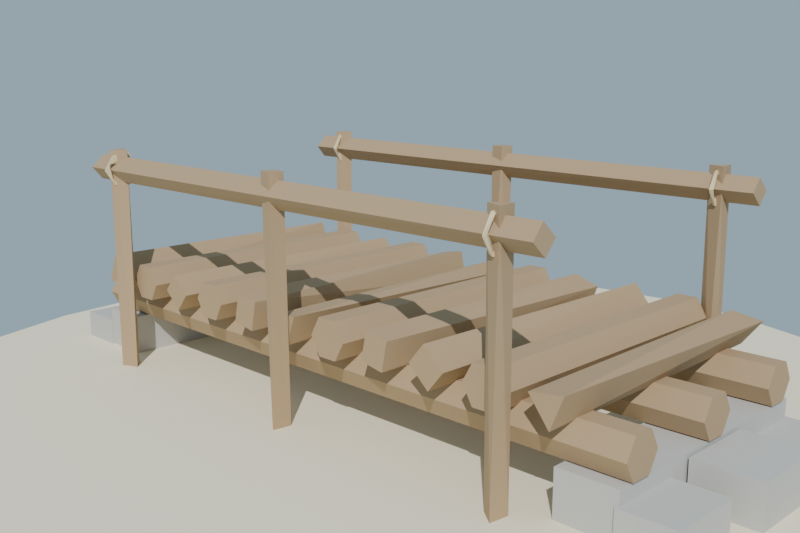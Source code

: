 # Source: puente_troncos_lowpoly_baja.blend  (saved by Blender 4.2.68; exported with 4.5.12 LTS)
import bpy
from mathutils import Matrix  # noqa: F401  (used for matrix-valued properties, if any)

bpy.ops.wm.read_factory_settings(use_empty=True)
scene = bpy.context.scene
scene.name = 'Scene'

# ---- collections
col_collection = bpy.data.collections.new('Collection'); scene.collection.children.link(col_collection)

# ---- materials (node trees are filled in below, after node groups)
mat_mat_piedra_puente = bpy.data.materials.new('MAT_Piedra_Puente')
mat_mat_madera_puente = bpy.data.materials.new('MAT_Madera_Puente')
mat_mat_cuerda_puente = bpy.data.materials.new('MAT_Cuerda_Puente')
mat_mat_arena_isla = bpy.data.materials.new('MAT_Arena_Isla')

# ---- material node trees
mat_mat_piedra_puente.use_nodes = True; mat_mat_piedra_puente.node_tree.nodes.clear()
_N = mat_mat_piedra_puente.node_tree.nodes; _L = mat_mat_piedra_puente.node_tree.links
n0 = _N.new('ShaderNodeBsdfPrincipled'); n0.name = 'Principled BSDF'; n0.location = (10, 300)
n0.inputs[0].default_value = (0.53, 0.52, 0.49, 1.0)
n0.inputs[2].default_value = 0.95
n0.inputs[13].default_value = 0.2
n1 = _N.new('ShaderNodeOutputMaterial'); n1.name = 'Material Output'; n1.location = (300, 300)
_L.new(n0.outputs[0], n1.inputs[0])
n1.is_active_output = True
mat_mat_madera_puente.use_nodes = True; mat_mat_madera_puente.node_tree.nodes.clear()
_N = mat_mat_madera_puente.node_tree.nodes; _L = mat_mat_madera_puente.node_tree.links
n0 = _N.new('ShaderNodeBsdfPrincipled'); n0.name = 'Principled BSDF'; n0.location = (10, 300)
n0.inputs[0].default_value = (0.44, 0.31, 0.18, 1.0)
n0.inputs[2].default_value = 0.88
n0.inputs[13].default_value = 0.2
n1 = _N.new('ShaderNodeOutputMaterial'); n1.name = 'Material Output'; n1.location = (300, 300)
_L.new(n0.outputs[0], n1.inputs[0])
n1.is_active_output = True
mat_mat_cuerda_puente.use_nodes = True; mat_mat_cuerda_puente.node_tree.nodes.clear()
_N = mat_mat_cuerda_puente.node_tree.nodes; _L = mat_mat_cuerda_puente.node_tree.links
n0 = _N.new('ShaderNodeBsdfPrincipled'); n0.name = 'Principled BSDF'; n0.location = (10, 300)
n0.inputs[0].default_value = (0.74, 0.61, 0.38, 1.0)
n0.inputs[2].default_value = 0.96
n0.inputs[13].default_value = 0.2
n1 = _N.new('ShaderNodeOutputMaterial'); n1.name = 'Material Output'; n1.location = (300, 300)
_L.new(n0.outputs[0], n1.inputs[0])
n1.is_active_output = True
mat_mat_arena_isla.use_nodes = True; mat_mat_arena_isla.node_tree.nodes.clear()
_N = mat_mat_arena_isla.node_tree.nodes; _L = mat_mat_arena_isla.node_tree.links
n0 = _N.new('ShaderNodeBsdfPrincipled'); n0.name = 'Principled BSDF'; n0.location = (10, 300)
n0.inputs[0].default_value = (0.92, 0.84, 0.63, 1.0)
n0.inputs[2].default_value = 1.0
n0.inputs[13].default_value = 0.2
n1 = _N.new('ShaderNodeOutputMaterial'); n1.name = 'Material Output'; n1.location = (300, 300)
_L.new(n0.outputs[0], n1.inputs[0])
n1.is_active_output = True

# ---- world
world_mundo = bpy.data.worlds.new('Mundo'); scene.world = world_mundo
world_mundo.use_nodes = True; world_mundo.node_tree.nodes.clear()
_N = world_mundo.node_tree.nodes; _L = world_mundo.node_tree.links
n0 = _N.new('ShaderNodeBackground'); n0.name = 'Background'; n0.location = (10, 300)
n0.inputs[0].default_value = (0.58, 0.79, 0.95, 1.0)
n0.inputs[1].default_value = 0.55
n1 = _N.new('ShaderNodeOutputWorld'); n1.name = 'World Output'; n1.location = (300, 300)
_L.new(n0.outputs[0], n1.inputs[0])
n1.is_active_output = True

# ---- cameras
cam_camera = bpy.data.cameras.new('Camera')
cam_camera.lens = 45.0

# ---- lights
light_sol = bpy.data.lights.new('SOL', 'SUN')
light_sol.energy = 3.4

# ---- meshes
me_sm_puente_m_piedra_puente_madera_puente_cuerda_puente_001 = bpy.data.meshes.new('SM_Puente_M_Piedra_Puente_Madera_Puente_Cuerda_Puente.001')
me_sm_puente_m_piedra_puente_madera_puente_cuerda_puente_001.from_pydata([(-1.35, -0.51, 0.045), (-1.13, -0.51, 0.045), (-1.35, 0.51, 0.045), (-1.13, 0.51, 0.045), (-1.35, -0.51, 0.225), (-1.13, -0.51, 0.225), (-1.35, 0.51, 0.225), (-1.13, 0.51, 0.225), (-1.54, -0.52, 0.045), (-1.34, -0.52, 0.045), (-1.54, -0.24, 0.045), (-1.34, -0.24, 0.045), (-1.54, -0.52, 0.175), (-1.34, -0.52, 0.175), (-1.54, -0.24, 0.175), (-1.34, -0.24, 0.175), (-1.6, -0.16, 0.045), (-1.36, -0.16, 0.045), (-1.6, 0.16, 0.045), (-1.36, 0.16, 0.045), (-1.6, -0.16, 0.215), (-1.36, -0.16, 0.215), (-1.6, 0.16, 0.215), (-1.36, 0.16, 0.215), (-1.51, 0.28, 0.045), (-1.33, 0.28, 0.045), (-1.51, 0.52, 0.045), (-1.33, 0.52, 0.045), (-1.51, 0.28, 0.155), (-1.33, 0.28, 0.155), (-1.51, 0.52, 0.155), (-1.33, 0.52, 0.155), (1.13, -0.51, 0.045), (1.35, -0.51, 0.045), (1.13, 0.51, 0.045), (1.35, 0.51, 0.045), (1.13, -0.51, 0.225), (1.35, -0.51, 0.225), (1.13, 0.51, 0.225), (1.35, 0.51, 0.225), (1.34, -0.52, 0.045), (1.54, -0.52, 0.045), (1.34, -0.24, 0.045), (1.54, -0.24, 0.045), (1.34, -0.52, 0.175), (1.54, -0.52, 0.175), (1.34, -0.24, 0.175), (1.54, -0.24, 0.175), (1.36, -0.16, 0.045), (1.6, -0.16, 0.045), (1.36, 0.16, 0.045), (1.6, 0.16, 0.045), (1.36, -0.16, 0.215), (1.6, -0.16, 0.215), (1.36, 0.16, 0.215), (1.6, 0.16, 0.215), (1.33, 0.28, 0.045), (1.51, 0.28, 0.045), (1.33, 0.52, 0.045), (1.51, 0.52, 0.045), (1.33, 0.28, 0.155), (1.51, 0.28, 0.155), (1.33, 0.52, 0.155), (1.51, 0.52, 0.155), (-1.36, -0.5, 0.3), (-1.36, -0.46, 0.2307), (-1.36, -0.38, 0.2307), (-1.36, -0.34, 0.3), (-1.36, -0.38, 0.3693), (-1.36, -0.46, 0.3693), (1.36, -0.5, 0.3), (1.36, -0.46, 0.2307), (1.36, -0.38, 0.2307), (1.36, -0.34, 0.3), (1.36, -0.38, 0.3693), (1.36, -0.46, 0.3693), (-1.36, -0.08, 0.3), (-1.36, -0.04, 0.2307), (-1.36, 0.04, 0.2307), (-1.36, 0.08, 0.3), (-1.36, 0.04, 0.3693), (-1.36, -0.04, 0.3693), (1.36, -0.08, 0.3), (1.36, -0.04, 0.2307), (1.36, 0.04, 0.2307), (1.36, 0.08, 0.3), (1.36, 0.04, 0.3693), (1.36, -0.04, 0.3693), (-1.36, 0.34, 0.3), (-1.36, 0.38, 0.2307), (-1.36, 0.46, 0.2307), (-1.36, 0.5, 0.3), (-1.36, 0.46, 0.3693), (-1.36, 0.38, 0.3693), (1.36, 0.34, 0.3), (1.36, 0.38, 0.2307), (1.36, 0.46, 0.2307), (1.36, 0.5, 0.3), (1.36, 0.46, 0.3693), (1.36, 0.38, 0.3693), (-1.078, -0.58, 0.4055), (-1.211, -0.58, 0.3878), (-1.16, -0.58, 0.5118), (-1.089, 0.58, 0.3878), (-1.222, 0.58, 0.4055), (-1.14, 0.58, 0.5118), (-0.8405, -0.58, 0.4294), (-0.8803, -0.58, 0.3605), (-0.9597, -0.58, 0.3605), (-0.9995, -0.58, 0.4294), (-0.9597, -0.58, 0.4982), (-0.8803, -0.58, 0.4982), (-0.8405, 0.58, 0.4294), (-0.8803, 0.58, 0.3605), (-0.9597, 0.58, 0.3605), (-0.9995, 0.58, 0.4294), (-0.9597, 0.58, 0.4982), (-0.8803, 0.58, 0.4982), (-0.621, -0.58, 0.4252), (-0.6806, -0.58, 0.3545), (-0.759, -0.58, 0.4252), (-0.6994, -0.58, 0.4958), (-0.621, 0.58, 0.4252), (-0.6994, 0.58, 0.3545), (-0.759, 0.58, 0.4252), (-0.6806, 0.58, 0.4958), (-0.3815, -0.58, 0.4319), (-0.4208, -0.58, 0.3639), (-0.4992, -0.58, 0.3639), (-0.5385, -0.58, 0.4319), (-0.4992, -0.58, 0.4998), (-0.4208, -0.58, 0.4998), (-0.3815, 0.58, 0.4319), (-0.4208, 0.58, 0.3639), (-0.4992, 0.58, 0.3639), (-0.5385, 0.58, 0.4319), (-0.4992, 0.58, 0.4998), (-0.4208, 0.58, 0.4998), (-0.1675, -0.58, 0.4824), (-0.1918, -0.58, 0.3682), (-0.2925, -0.58, 0.3863), (-0.2682, -0.58, 0.5005), (-0.1675, 0.58, 0.3863), (-0.2682, 0.58, 0.3682), (-0.2925, 0.58, 0.4824), (-0.1918, 0.58, 0.5005), (0.05707, -0.58, 0.4709), (0.009511, -0.58, 0.3556), (-0.06658, -0.58, 0.4544), (-0.009511, 0.58, 0.3556), (-0.05707, 0.58, 0.4709), (0.06658, 0.58, 0.4544), (0.3107, -0.58, 0.4264), (0.2703, -0.58, 0.3566), (0.1897, -0.58, 0.3566), (0.1493, -0.58, 0.4264), (0.1897, -0.58, 0.4963), (0.2703, -0.58, 0.4963), (0.3107, 0.58, 0.4264), (0.2703, 0.58, 0.3566), (0.1897, 0.58, 0.3566), (0.1493, 0.58, 0.4264), (0.1897, 0.58, 0.4963), (0.2703, 0.58, 0.4963), (0.5195, -0.58, 0.4797), (0.4964, -0.58, 0.371), (0.4005, -0.58, 0.3881), (0.4236, -0.58, 0.4969), (0.4964, 0.58, 0.371), (0.3906, 0.58, 0.4053), (0.4236, 0.58, 0.4969), (0.5294, 0.58, 0.4626), (0.7624, -0.58, 0.4326), (0.6999, -0.58, 0.3585), (0.6176, -0.58, 0.4326), (0.6801, -0.58, 0.5067), (0.7624, 0.58, 0.4326), (0.6801, 0.58, 0.3585), (0.6176, 0.58, 0.4326), (0.6999, 0.58, 0.5067), (1.001, -0.58, 0.4254), (0.9604, -0.58, 0.3555), (0.8796, -0.58, 0.3555), (0.8392, -0.58, 0.4254), (0.8796, -0.58, 0.4954), (0.9604, -0.58, 0.4954), (1.001, 0.58, 0.4254), (0.9604, 0.58, 0.3555), (0.8796, 0.58, 0.3555), (0.8392, 0.58, 0.4254), (0.8796, 0.58, 0.4954), (0.9604, 0.58, 0.4954), (1.207, -0.58, 0.4727), (1.16, -0.58, 0.3571), (1.083, -0.58, 0.4561), (1.14, 0.58, 0.3571), (1.093, 0.58, 0.4727), (1.217, 0.58, 0.4561), (-1.017, -0.5749, 0.045), (-1.026, -0.6494, 0.045), (-0.957, -0.6207, 0.045), (-1.026, -0.5806, 0.98), (-1.017, -0.6551, 0.98), (-0.957, -0.6093, 0.98), (-1.017, 0.6551, 0.045), (-1.026, 0.5806, 0.045), (-0.957, 0.6093, 0.045), (-1.026, 0.6494, 0.98), (-1.017, 0.5749, 0.98), (-0.957, 0.6207, 0.98), (0.02645, -0.5806, 0.045), (-0.04299, -0.6093, 0.045), (0.01653, -0.6551, 0.045), (-0.02645, -0.5806, 0.98), (-0.03637, -0.636, 0.98), (0.02645, -0.6494, 0.98), (0.03637, -0.594, 0.98), (-0.01653, 0.6551, 0.045), (-0.02645, 0.5806, 0.045), (0.04299, 0.6093, 0.045), (-0.02645, 0.6494, 0.98), (-0.03637, 0.594, 0.98), (0.02645, 0.5806, 0.98), (0.03637, 0.636, 0.98), (1.026, -0.5806, 0.045), (0.957, -0.6093, 0.045), (1.017, -0.6551, 0.045), (0.957, -0.6207, 0.98), (1.026, -0.6494, 0.98), (1.017, -0.5749, 0.98), (1.026, 0.6494, 0.045), (0.957, 0.6207, 0.045), (1.017, 0.5749, 0.045), (0.957, 0.6093, 0.98), (1.026, 0.5806, 0.98), (1.017, 0.6551, 0.98), (-1.15, -0.665, 0.9), (-1.15, -0.6218, 0.8488), (-1.15, -0.565, 0.9), (-1.15, -0.6082, 0.9512), (1.15, -0.665, 0.9), (1.15, -0.6082, 0.8488), (1.15, -0.565, 0.9), (1.15, -0.6218, 0.9512), (-1.15, 0.565, 0.9), (-1.15, 0.6082, 0.8488), (-1.15, 0.665, 0.9), (-1.15, 0.6218, 0.9512), (1.15, 0.565, 0.9), (1.15, 0.6218, 0.8488), (1.15, 0.665, 0.9), (1.15, 0.6082, 0.9512), (-1.0, -0.691, 0.9), (-1.006, -0.6769, 0.8987), (-0.9967, -0.6513, 0.8371), (-1.0, -0.643, 0.8515), (-1.01, -0.648, 0.8428), (-1.0, -0.577, 0.8342), (-0.9959, -0.5839, 0.8486), (-1.01, -0.582, 0.8428), (-0.99, -0.549, 0.9), (-1.005, -0.544, 0.9), (-1.0, -0.577, 0.9658), (-0.9941, -0.5851, 0.9543), (-1.004, -0.5601, 0.9325), (-0.9941, -0.6511, 0.96), (-0.9909, -0.6754, 0.9236), (-1.01, -0.648, 0.9572), (-1.005, 0.544, 0.9), (-0.99, 0.549, 0.9), (-0.9959, 0.5801, 0.8371), (-1.002, 0.5621, 0.8734), (-1.01, 0.582, 0.8428), (-1.0, 0.653, 0.8342), (-1.006, 0.6449, 0.8457), (-0.9923, 0.6774, 0.8686), (-1.006, 0.6851, 0.9013), (-1.0, 0.653, 0.9658), (-0.9941, 0.6449, 0.9543), (-1.007, 0.6666, 0.9363), (-1.0, 0.577, 0.9658), (-0.9959, 0.5839, 0.9514), (-1.01, 0.582, 0.9572), (1.0, -0.691, 0.9), (1.004, -0.6751, 0.9013), (0.9953, -0.668, 0.9318), (1.004, -0.6499, 0.8371), (1.0, -0.643, 0.8515), (0.99, -0.648, 0.8428), (1.0, -0.577, 0.8342), (1.004, -0.5839, 0.8486), (0.99, -0.582, 0.8428), (1.01, -0.549, 0.9), (0.995, -0.544, 0.9), (1.0, -0.577, 0.9658), (1.006, -0.5851, 0.9543), (0.9973, -0.5617, 0.9312), (1.01, -0.648, 0.9572), (0.9959, -0.6499, 0.9629), (0.995, 0.544, 0.9), (1.01, 0.549, 0.9), (1.004, 0.5801, 0.8371), (0.9981, 0.5621, 0.8734), (0.99, 0.582, 0.8428), (1.0, 0.653, 0.8342), (1.01, 0.648, 0.8428), (0.9933, 0.6463, 0.8457), (1.0, 0.691, 0.9), (1.012, 0.6701, 0.9377), (0.9953, 0.6715, 0.9212), (0.9941, 0.6511, 0.96), (1.0, 0.577, 0.9658), (1.004, 0.5839, 0.9514), (0.99, 0.582, 0.9572)], [], [(101, 100, 102), (122, 118, 119, 123), (139, 142, 138), (141, 144, 140), (146, 148, 147), (151, 149, 150), (192, 194, 193), (197, 195, 196), (200, 199, 198), (201, 202, 203), (206, 205, 204), (207, 208, 209), (211, 213, 210), (219, 222, 218), (224, 226, 225), (229, 227, 228), (230, 232, 231), (235, 233, 234), (240, 236, 237, 241), (248, 244, 245, 249), (254, 266, 252), (258, 255, 254), (259, 261, 257), (260, 263, 264), (265, 263, 262), (266, 264, 263), (253, 267, 266), (270, 269, 268), (271, 272, 268), (275, 271, 270), (274, 272, 271), (1, 0, 2, 3), (275, 279, 274), (276, 273, 274), (275, 278, 279), (282, 268, 280), (283, 286, 284), (290, 287, 286), (291, 293, 289), (295, 296, 292), (285, 296, 295), (298, 294, 296), (297, 284, 285), (301, 300, 299), (302, 303, 299), (306, 303, 302), (310, 307, 309), (312, 309, 308), (313, 299, 311), (6, 4, 5, 7), (4, 0, 1, 5), (3, 2, 6, 7), (2, 0, 4, 6), (5, 1, 3, 7), (9, 8, 10, 11), (14, 12, 13, 15), (12, 8, 9, 13), (11, 10, 14, 15), (10, 8, 12, 14), (13, 9, 11, 15), (17, 16, 18, 19), (22, 20, 21, 23), (20, 16, 17, 21), (19, 18, 22, 23), (18, 16, 20, 22), (21, 17, 19, 23), (25, 24, 26, 27), (30, 28, 29, 31), (28, 24, 25, 29), (27, 26, 30, 31), (26, 24, 28, 30), (29, 25, 27, 31), (33, 32, 34, 35), (38, 36, 37, 39), (36, 32, 33, 37), (35, 34, 38, 39), (34, 32, 36, 38), (37, 33, 35, 39), (41, 40, 42, 43), (46, 44, 45, 47), (44, 40, 41, 45), (43, 42, 46, 47), (42, 40, 44, 46), (45, 41, 43, 47), (49, 48, 50, 51), (54, 52, 53, 55), (52, 48, 49, 53), (51, 50, 54, 55), (50, 48, 52, 54), (53, 49, 51, 55), (57, 56, 58, 59), (62, 60, 61, 63), (60, 56, 57, 61), (59, 58, 62, 63), (58, 56, 60, 62), (61, 57, 59, 63), (69, 68, 67, 66, 65, 64), (72, 73, 74, 75, 70, 71), (70, 64, 65, 71), (71, 65, 66, 72), (72, 66, 67, 73), (73, 67, 68, 74), (74, 68, 69, 75), (75, 69, 64, 70), (77, 76, 81, 80, 79, 78), (86, 87, 82, 83, 84, 85), (82, 76, 77, 83), (83, 77, 78, 84), (84, 78, 79, 85), (85, 79, 80, 86), (86, 80, 81, 87), (87, 81, 76, 82), (93, 92, 91, 90, 89, 88), (96, 97, 98, 99, 94, 95), (94, 88, 89, 95), (95, 89, 90, 96), (96, 90, 91, 97), (97, 91, 92, 98), (98, 92, 93, 99), (99, 93, 88, 94), (103, 100, 101, 104), (105, 103, 104), (104, 101, 102, 105), (105, 102, 100, 103), (109, 108, 107, 106, 111, 110), (112, 106, 107, 113), (114, 115, 116, 117, 112, 113), (113, 107, 108, 114), (114, 108, 109, 115), (115, 109, 110, 116), (116, 110, 111, 117), (117, 111, 106, 112), (119, 118, 121, 120), (125, 122, 123, 124), (123, 119, 120, 124), (124, 120, 121, 125), (125, 121, 118, 122), (129, 128, 127, 126, 131, 130), (132, 126, 127, 133), (134, 135, 136, 137, 132, 133), (133, 127, 128, 134), (134, 128, 129, 135), (135, 129, 130, 136), (136, 130, 131, 137), (137, 131, 126, 132), (140, 139, 138, 141), (142, 143, 144, 145), (142, 139, 140, 143), (144, 141, 138, 145), (140, 144, 143), (151, 146, 147, 149), (138, 142, 145), (149, 147, 148, 150), (150, 148, 146, 151), (153, 152, 157, 156, 155, 154), (162, 163, 158, 159, 160, 161), (158, 152, 153, 159), (159, 153, 154, 160), (160, 154, 155, 161), (161, 155, 156, 162), (162, 156, 157, 163), (163, 157, 152, 158), (166, 165, 164, 167), (169, 170, 171, 168), (171, 164, 165, 168), (168, 165, 166, 169), (169, 166, 167, 170), (170, 167, 164, 171), (172, 175, 174, 173), (178, 179, 176, 177), (176, 172, 173, 177), (177, 173, 174, 178), (178, 174, 175, 179), (179, 175, 172, 176), (181, 180, 185, 184, 183, 182), (188, 189, 190, 191, 186, 187), (186, 180, 181, 187), (187, 181, 182, 188), (188, 182, 183, 189), (189, 183, 184, 190), (190, 184, 185, 191), (191, 185, 180, 186), (197, 192, 193, 195), (195, 193, 194, 196), (196, 194, 192, 197), (201, 198, 199, 202), (202, 199, 200, 203), (203, 200, 198, 201), (207, 204, 205, 208), (208, 205, 206, 209), (209, 206, 204, 207), (215, 216, 213, 214), (211, 210, 212), (214, 211, 212, 215), (211, 214, 213), (215, 212, 210, 216), (222, 223, 220, 221), (210, 213, 216), (217, 219, 218), (220, 217, 218, 221), (223, 219, 217, 220), (218, 222, 221), (219, 223, 222), (229, 224, 225, 227), (227, 225, 226, 228), (228, 226, 224, 229), (235, 230, 231, 233), (233, 231, 232, 234), (234, 232, 230, 235), (237, 236, 239, 238), (243, 240, 241, 242), (241, 237, 238, 242), (242, 238, 239, 243), (243, 239, 236, 240), (245, 244, 247, 246), (251, 248, 249, 250), (249, 245, 246, 250), (250, 246, 247, 251), (251, 247, 244, 248), (255, 253, 266, 254), (254, 252, 253, 256), (255, 256, 253), (256, 255, 258, 259), (257, 258, 254), (254, 256, 259, 257), (260, 258, 257, 261), (259, 258, 264, 261), (258, 260, 264), (260, 261, 262, 263), (262, 264, 267, 265), (264, 262, 261), (265, 266, 263), (266, 267, 264), (252, 265, 267, 253), (265, 252, 266), (270, 272, 274, 273), (269, 270, 271), (272, 270, 268), (273, 275, 270), (275, 274, 271), (275, 276, 277, 278), (273, 276, 275), (274, 279, 276), (278, 277, 280, 281), (279, 277, 276), (279, 278, 281, 282), (277, 279, 282, 280), (269, 281, 280, 268), (282, 281, 271, 268), (281, 269, 271), (288, 285, 284, 287), (284, 286, 287), (283, 285, 288, 286), (288, 287, 290, 291), (289, 290, 286), (286, 288, 291, 289), (292, 290, 289, 293), (291, 290, 296, 293), (290, 292, 296), (292, 293, 294, 295), (295, 294, 298, 297), (296, 294, 293), (297, 298, 283, 284), (297, 285, 295), (285, 298, 296), (302, 301, 305, 306), (298, 285, 283), (300, 301, 302), (303, 301, 299), (304, 305, 301), (301, 303, 306, 304), (305, 304, 307, 308), (309, 306, 305, 308), (307, 304, 306, 309), (308, 310, 311, 312), (307, 310, 308), (310, 309, 312, 313), (300, 312, 311, 299), (313, 311, 310), (313, 312, 302, 299), (312, 300, 302)])
me_sm_puente_m_piedra_puente_madera_puente_cuerda_puente_001.polygons.foreach_set('material_index', [1, 1, 1, 1, 1, 1, 1, 1, 1, 1, 1, 1, 1, 1, 1, 1, 1, 1, 1, 1, 2, 2, 2, 2, 2, 2, 2, 2, 2, 2, 2, 0, 2, 2, 2, 2, 2, 2, 2, 2, 2, 2, 2, 2, 2, 2, 2, 2, 2, 0, 0, 0, 0, 0, 0, 0, 0, 0, 0, 0, 0, 0, 0, 0, 0, 0, 0, 0, 0, 0, 0, 0, 0, 0, 0, 0, 0, 0, 0, 0, 0, 0, 0, 0, 0, 0, 0, 0, 0, 0, 0, 0, 0, 0, 0, 0, 1, 1, 1, 1, 1, 1, 1, 1, 1, 1, 1, 1, 1, 1, 1, 1, 1, 1, 1, 1, 1, 1, 1, 1, 1, 1, 1, 1, 1, 1, 1, 1, 1, 1, 1, 1, 1, 1, 1, 1, 1, 1, 1, 1, 1, 1, 1, 1, 1, 1, 1, 1, 1, 1, 1, 1, 1, 1, 1, 1, 1, 1, 1, 1, 1, 1, 1, 1, 1, 1, 1, 1, 1, 1, 1, 1, 1, 1, 1, 1, 1, 1, 1, 1, 1, 1, 1, 1, 1, 1, 1, 1, 1, 1, 1, 1, 1, 1, 1, 1, 1, 1, 1, 1, 1, 1, 1, 1, 1, 1, 1, 1, 1, 1, 1, 1, 1, 1, 1, 1, 1, 1, 1, 2, 2, 2, 2, 2, 2, 2, 2, 2, 2, 2, 2, 2, 2, 2, 2, 2, 2, 2, 2, 2, 2, 2, 2, 2, 2, 2, 2, 2, 2, 2, 2, 2, 2, 2, 2, 2, 2, 2, 2, 2, 2, 2, 2, 2, 2, 2, 2, 2, 2, 2, 2, 2, 2, 2, 2, 2, 2, 2, 2, 2, 2])
me_sm_puente_m_piedra_puente_madera_puente_cuerda_puente_001.materials.append(mat_mat_piedra_puente)
me_sm_puente_m_piedra_puente_madera_puente_cuerda_puente_001.materials.append(mat_mat_madera_puente)
me_sm_puente_m_piedra_puente_madera_puente_cuerda_puente_001.materials.append(mat_mat_cuerda_puente)
me_sm_puente_m_piedra_puente_madera_puente_cuerda_puente_001.update()
me_cylinder = bpy.data.meshes.new('Cylinder')
me_cylinder.from_pydata([(0.0, 2.0, -0.12), (0.0, 2.0, 0.12), (0.445, 1.95, -0.12), (0.445, 1.95, 0.12), (0.8678, 1.802, -0.12), (0.8678, 1.802, 0.12), (1.247, 1.564, -0.12), (1.247, 1.564, 0.12), (1.564, 1.247, -0.12), (1.564, 1.247, 0.12), (1.802, 0.8678, -0.12), (1.802, 0.8678, 0.12), (1.95, 0.445, -0.12), (1.95, 0.445, 0.12), (2.0, 0.0, -0.12), (2.0, 0.0, 0.12), (1.95, -0.445, -0.12), (1.95, -0.445, 0.12), (1.802, -0.8678, -0.12), (1.802, -0.8678, 0.12), (1.564, -1.247, -0.12), (1.564, -1.247, 0.12), (1.247, -1.564, -0.12), (1.247, -1.564, 0.12), (0.8678, -1.802, -0.12), (0.8678, -1.802, 0.12), (0.445, -1.95, -0.12), (0.445, -1.95, 0.12), (0.0, -2.0, -0.12), (0.0, -2.0, 0.12), (-0.445, -1.95, -0.12), (-0.445, -1.95, 0.12), (-0.8678, -1.802, -0.12), (-0.8678, -1.802, 0.12), (-1.247, -1.564, -0.12), (-1.247, -1.564, 0.12), (-1.564, -1.247, -0.12), (-1.564, -1.247, 0.12), (-1.802, -0.8678, -0.12), (-1.802, -0.8678, 0.12), (-1.95, -0.445, -0.12), (-1.95, -0.445, 0.12), (-2.0, 0.0, -0.12), (-2.0, 0.0, 0.12), (-1.95, 0.445, -0.12), (-1.95, 0.445, 0.12), (-1.802, 0.8678, -0.12), (-1.802, 0.8678, 0.12), (-1.564, 1.247, -0.12), (-1.564, 1.247, 0.12), (-1.247, 1.564, -0.12), (-1.247, 1.564, 0.12), (-0.8678, 1.802, -0.12), (-0.8678, 1.802, 0.12), (-0.445, 1.95, -0.12), (-0.445, 1.95, 0.12)], [], [(0, 1, 3, 2), (2, 3, 5, 4), (4, 5, 7, 6), (6, 7, 9, 8), (8, 9, 11, 10), (10, 11, 13, 12), (12, 13, 15, 14), (14, 15, 17, 16), (16, 17, 19, 18), (18, 19, 21, 20), (20, 21, 23, 22), (22, 23, 25, 24), (24, 25, 27, 26), (26, 27, 29, 28), (28, 29, 31, 30), (30, 31, 33, 32), (32, 33, 35, 34), (34, 35, 37, 36), (36, 37, 39, 38), (38, 39, 41, 40), (40, 41, 43, 42), (42, 43, 45, 44), (44, 45, 47, 46), (46, 47, 49, 48), (48, 49, 51, 50), (50, 51, 53, 52), (3, 1, 55, 53, 51, 49, 47, 45, 43, 41, 39, 37, 35, 33, 31, 29, 27, 25, 23, 21, 19, 17, 15, 13, 11, 9, 7, 5), (52, 53, 55, 54), (54, 55, 1, 0), (0, 2, 4, 6, 8, 10, 12, 14, 16, 18, 20, 22, 24, 26, 28, 30, 32, 34, 36, 38, 40, 42, 44, 46, 48, 50, 52, 54)])
_uv = me_cylinder.uv_layers.new(name='UVMap')
_uv.uv.foreach_set('vector', [1.0, 0.5, 1.0, 1.0, 0.9643, 1.0, 0.9643, 0.5, 0.9643, 0.5, 0.9643, 1.0, 0.9286, 1.0, 0.9286, 0.5, 0.9286, 0.5, 0.9286, 1.0, 0.8929, 1.0, 0.8929, 0.5, 0.8929, 0.5, 0.8929, 1.0, 0.8571, 1.0, 0.8571, 0.5, 0.8571, 0.5, 0.8571, 1.0, 0.8214, 1.0, 0.8214, 0.5, 0.8214, 0.5, 0.8214, 1.0, 0.7857, 1.0, 0.7857, 0.5, 0.7857, 0.5, 0.7857, 1.0, 0.75, 1.0, 0.75, 0.5, 0.75, 0.5, 0.75, 1.0, 0.7143, 1.0, 0.7143, 0.5, 0.7143, 0.5, 0.7143, 1.0, 0.6786, 1.0, 0.6786, 0.5, 0.6786, 0.5, 0.6786, 1.0, 0.6429, 1.0, 0.6429, 0.5, 0.6429, 0.5, 0.6429, 1.0, 0.6071, 1.0, 0.6071, 0.5, 0.6071, 0.5, 0.6071, 1.0, 0.5714, 1.0, 0.5714, 0.5, 0.5714, 0.5, 0.5714, 1.0, 0.5357, 1.0, 0.5357, 0.5, 0.5357, 0.5, 0.5357, 1.0, 0.5, 1.0, 0.5, 0.5, 0.5, 0.5, 0.5, 1.0, 0.4643, 1.0, 0.4643, 0.5, 0.4643, 0.5, 0.4643, 1.0, 0.4286, 1.0, 0.4286, 0.5, 0.4286, 0.5, 0.4286, 1.0, 0.3929, 1.0, 0.3929, 0.5, 0.3929, 0.5, 0.3929, 1.0, 0.3571, 1.0, 0.3571, 0.5, 0.3571, 0.5, 0.3571, 1.0, 0.3214, 1.0, 0.3214, 0.5, 0.3214, 0.5, 0.3214, 1.0, 0.2857, 1.0, 0.2857, 0.5, 0.2857, 0.5, 0.2857, 1.0, 0.25, 1.0, 0.25, 0.5, 0.25, 0.5, 0.25, 1.0, 0.2143, 1.0, 0.2143, 0.5, 0.2143, 0.5, 0.2143, 1.0, 0.1786, 1.0, 0.1786, 0.5, 0.1786, 0.5, 0.1786, 1.0, 0.1429, 1.0, 0.1429, 0.5, 0.1429, 0.5, 0.1429, 1.0, 0.1071, 1.0, 0.1071, 0.5, 0.1071, 0.5, 0.1071, 1.0, 0.07143, 1.0, 0.07143, 0.5, 0.3034, 0.484, 0.25, 0.49, 0.1966, 0.484, 0.1459, 0.4662, 0.1004, 0.4376, 0.06236, 0.3996, 0.03377, 0.3541, 0.01602, 0.3034, 0.01, 0.25, 0.01602, 0.1966, 0.03377, 0.1459, 0.06236, 0.1004, 0.1004, 0.06236, 0.1459, 0.03377, 0.1966, 0.01602, 0.25, 0.01, 0.3034, 0.01602, 0.3541, 0.03377, 0.3996, 0.06236, 0.4376, 0.1004, 0.4662, 0.1459, 0.484, 0.1966, 0.49, 0.25, 0.484, 0.3034, 0.4662, 0.3541, 0.4376, 0.3996, 0.3996, 0.4376, 0.3541, 0.4662, 0.07143, 0.5, 0.07143, 1.0, 0.03571, 1.0, 0.03571, 0.5, 0.03571, 0.5, 0.03571, 1.0, 1.565e-07, 1.0, 1.565e-07, 0.5, 0.75, 0.49, 0.8034, 0.484, 0.8541, 0.4662, 0.8996, 0.4376, 0.9376, 0.3996, 0.9662, 0.3541, 0.984, 0.3034, 0.99, 0.25, 0.984, 0.1966, 0.9662, 0.1459, 0.9376, 0.1004, 0.8996, 0.06236, 0.8541, 0.03377, 0.8034, 0.01602, 0.75, 0.01, 0.6966, 0.01602, 0.6459, 0.03377, 0.6004, 0.06236, 0.5624, 0.1004, 0.5338, 0.1459, 0.516, 0.1966, 0.51, 0.25, 0.516, 0.3034, 0.5338, 0.3541, 0.5624, 0.3996, 0.6004, 0.4376, 0.6459, 0.4662, 0.6966, 0.484])
me_cylinder.materials.append(mat_mat_arena_isla)
me_cylinder.update()

# ---- objects
ob_sol = bpy.data.objects.new('SOL', light_sol)
ob_sm_puente_m_piedra_puente_madera_puente_cuerda_puente = bpy.data.objects.new('SM_Puente_M_Piedra_Puente_Madera_Puente_Cuerda_Puente', me_sm_puente_m_piedra_puente_madera_puente_cuerda_puente_001)
ob_base_arena = bpy.data.objects.new('Base_Arena', me_cylinder)
ob_cam_puente = bpy.data.objects.new('CAM_Puente', cam_camera)

# ---- transforms, parenting, visibility, modifiers, constraints
ob_sol.location = (0.0, 0.0, 0.0)
ob_sol.rotation_euler = (0.8727, 0.1396, 0.6109)
ob_sm_puente_m_piedra_puente_madera_puente_cuerda_puente.location = (0.0, 0.0, -1.788e-09)
ob_base_arena.location = (0.0, 0.0, -0.06)
ob_cam_puente.location = (2.7, -2.7, 1.4)
ob_cam_puente.rotation_euler = (1.352, -1.872e-08, 0.7854)

# ---- collection membership
scene.collection.objects.link(ob_sol)
scene.collection.objects.link(ob_sm_puente_m_piedra_puente_madera_puente_cuerda_puente)
col_collection.objects.link(ob_base_arena)
col_collection.objects.link(ob_cam_puente)

# ---- scene / render settings (as saved in the file)
scene.camera = ob_cam_puente
scene.frame_start = 1; scene.frame_end = 250; scene.frame_set(1)
scene.render.engine = 'BLENDER_EEVEE_NEXT'
scene.render.resolution_x = 1200
scene.render.resolution_y = 800
bpy.context.view_layer.update()

